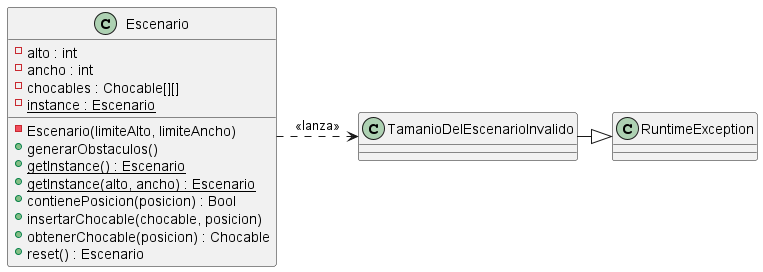

The diagram above was rendered by PlantUML. Its source (embedded in the PNG):
@startuml

class Escenario {
    - alto : int
    - ancho : int
    - chocables : Chocable[][]
    - {static} instance : Escenario
    - Escenario(limiteAlto, limiteAncho)
    + generarObstaculos()
    + {static} getInstance() : Escenario
    + {static} getInstance(alto, ancho) : Escenario
    + contienePosicion(posicion) : Bool
    + insertarChocable(chocable, posicion)
    + obtenerChocable(posicion) : Chocable
    + reset() : Escenario
}

class TamanioDelEscenarioInvalido {
}

class RuntimeException {
}

Escenario .> TamanioDelEscenarioInvalido : <<lanza>>
TamanioDelEscenarioInvalido -|> RuntimeException

@enduml